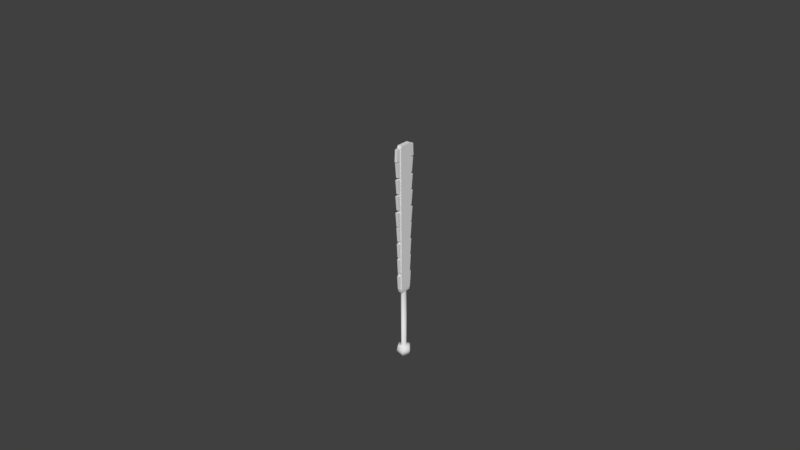 # Source: weapons_mesoamerica.blend  (saved by Blender 2.79.0; exported with 4.5.12 LTS)
import bpy
from mathutils import Matrix  # noqa: F401  (used for matrix-valued properties, if any)

bpy.ops.wm.read_factory_settings(use_empty=True)
scene = bpy.context.scene
scene.name = 'Scene'

# ---- collections
col_collection_1 = bpy.data.collections.new('Collection 1'); scene.collection.children.link(col_collection_1)
col_collection_2 = bpy.data.collections.new('Collection 2'); scene.collection.children.link(col_collection_2)
col_collection_2.hide_render = True
col_collection_2.hide_viewport = True
col_collection_3 = bpy.data.collections.new('Collection 3'); scene.collection.children.link(col_collection_3)
col_collection_3.hide_render = True
col_collection_3.hide_viewport = True
col_collection_4 = bpy.data.collections.new('Collection 4'); scene.collection.children.link(col_collection_4)
col_collection_4.hide_render = True
col_collection_4.hide_viewport = True
col_collection_5 = bpy.data.collections.new('Collection 5'); scene.collection.children.link(col_collection_5)
col_collection_5.hide_render = True
col_collection_5.hide_viewport = True

# ---- world
world_world = bpy.data.worlds.new('World'); scene.world = world_world
world_world.color = (0.05088, 0.05088, 0.05088)
world_world.use_sun_shadow = False
world_world.sun_shadow_jitter_overblur = 0.0
world_world.cycles.sampling_method = 'MANUAL'

# ---- meshes
me_macehuatul = bpy.data.meshes.new('Macehuatul')
me_macehuatul.from_pydata([(-0.07031, -0.01366, 0.3004), (-0.08013, -0.01366, 0.4392), (-0.07031, 0.01366, 0.3004), (-0.08013, 0.01366, 0.4392), (0.06936, -0.01366, 0.3004), (0.07918, -0.01366, 0.4392), (0.06936, 0.01366, 0.3004), (0.07918, 0.01366, 0.4392), (0.05498, 0.01366, 0.3004), (-0.05593, 0.01366, 0.3004), (-0.05593, 0.01366, 0.4392), (0.05498, 0.01366, 0.4392), (-0.05593, -0.01366, 0.3004), (0.05498, -0.01366, 0.3004), (0.05498, -0.01366, 0.4392), (-0.05593, -0.01366, 0.4392), (-0.1101, -0.01366, 1.577), (-0.1043, -0.01366, 1.693), (-0.1101, 0.01366, 1.577), (-0.1043, 0.01366, 1.693), (0.1121, -0.01366, 1.577), (0.1062, -0.01366, 1.693), (0.1121, 0.01366, 1.577), (0.1062, 0.01366, 1.693), (0.06497, 0.01366, 1.577), (-0.06433, 0.01366, 1.577), (-0.06433, 0.01366, 1.693), (0.06497, 0.01366, 1.693), (-0.06433, -0.01366, 1.577), (0.06497, -0.01366, 1.577), (0.06497, -0.01366, 1.693), (-0.06433, -0.01366, 1.693), (-0.08997, -0.01366, 1.425), (-0.1043, -0.01366, 1.564), (-0.08997, 0.01366, 1.425), (-0.1043, 0.01366, 1.564), (0.09193, -0.01366, 1.425), (0.1062, -0.01366, 1.564), (0.09193, 0.01366, 1.425), (0.1062, 0.01366, 1.564), (0.06497, 0.01366, 1.425), (-0.06433, 0.01366, 1.425), (-0.06433, 0.01366, 1.564), (0.06497, 0.01366, 1.564), (-0.06433, -0.01366, 1.425), (0.06497, -0.01366, 1.425), (0.06497, -0.01366, 1.564), (-0.06433, -0.01366, 1.564), (-0.08733, -0.01366, 1.267), (-0.1016, -0.01366, 1.406), (-0.08733, 0.01366, 1.267), (-0.1016, 0.01366, 1.406), (0.08797, -0.01366, 1.267), (0.1023, -0.01366, 1.406), (0.08797, 0.01366, 1.267), (0.1023, 0.01366, 1.406), (0.06101, 0.01366, 1.267), (-0.06169, 0.01366, 1.267), (-0.06169, 0.01366, 1.406), (0.06101, 0.01366, 1.406), (-0.06169, -0.01366, 1.267), (0.06101, -0.01366, 1.267), (0.06101, -0.01366, 1.406), (-0.06169, -0.01366, 1.406), (-0.08601, -0.01366, 1.111), (-0.1003, -0.01366, 1.25), (-0.08601, 0.01366, 1.111), (-0.1003, 0.01366, 1.25), (0.08797, -0.01366, 1.111), (0.1023, -0.01366, 1.25), (0.08797, 0.01366, 1.111), (0.1023, 0.01366, 1.25), (0.06101, 0.01366, 1.111), (-0.06037, 0.01366, 1.111), (-0.06037, 0.01366, 1.25), (0.06101, 0.01366, 1.25), (-0.06037, -0.01366, 1.111), (0.06101, -0.01366, 1.111), (0.06101, -0.01366, 1.25), (-0.06037, -0.01366, 1.25), (-0.08601, -0.01366, 0.9489), (-0.1003, -0.01366, 1.088), (-0.08601, 0.01366, 0.9489), (-0.1003, 0.01366, 1.088), (0.08797, -0.01366, 0.9489), (0.1023, -0.01366, 1.088), (0.08797, 0.01366, 0.9489), (0.1023, 0.01366, 1.088), (0.06101, 0.01366, 0.9489), (-0.06037, 0.01366, 0.9489), (-0.06037, 0.01366, 1.088), (0.06101, 0.01366, 1.088), (-0.06037, -0.01366, 0.9489), (0.06101, -0.01366, 0.9489), (0.06101, -0.01366, 1.088), (-0.06037, -0.01366, 1.088), (-0.07708, -0.01366, 0.7968), (-0.08897, -0.01366, 0.9357), (-0.07708, 0.01366, 0.7968), (-0.08897, 0.01366, 0.9357), (0.07745, -0.01366, 0.7968), (0.08934, -0.01366, 0.9357), (0.07745, 0.01366, 0.7968), (0.08934, 0.01366, 0.9357), (0.06005, 0.01366, 0.7968), (-0.05967, 0.01366, 0.7968), (-0.05967, 0.01366, 0.9357), (0.06005, 0.01366, 0.9357), (-0.05967, -0.01366, 0.7968), (0.06005, -0.01366, 0.7968), (0.06005, -0.01366, 0.9357), (-0.05967, -0.01366, 0.9357), (-0.07477, -0.01366, 0.6334), (-0.08522, -0.01366, 0.7722), (-0.07477, 0.01366, 0.6334), (-0.08522, 0.01366, 0.7722), (0.07382, -0.01366, 0.6334), (0.08427, -0.01366, 0.7722), (0.07382, 0.01366, 0.6334), (0.08427, 0.01366, 0.7722), (0.05853, 0.01366, 0.6334), (-0.05947, 0.01366, 0.6334), (-0.05947, 0.01366, 0.7722), (0.05853, 0.01366, 0.7722), (-0.05947, -0.01366, 0.6334), (0.05853, -0.01366, 0.6334), (0.05853, -0.01366, 0.7722), (-0.05947, -0.01366, 0.7722), (-0.07031, -0.01366, 0.4737), (-0.08013, -0.01366, 0.6126), (-0.07031, 0.01366, 0.4737), (-0.08013, 0.01366, 0.6126), (0.06936, -0.01366, 0.4737), (0.07918, -0.01366, 0.6126), (0.06936, 0.01366, 0.4737), (0.07918, 0.01366, 0.6126), (0.05498, 0.01366, 0.4737), (-0.05593, 0.01366, 0.4737), (-0.05593, 0.01366, 0.6126), (0.05498, 0.01366, 0.6126), (-0.05593, -0.01366, 0.4737), (0.05498, -0.01366, 0.4737), (0.05498, -0.01366, 0.6126), (-0.05593, -0.01366, 0.6126), (-0.05834, -0.02157, 0.2918), (-0.0695, -0.02157, 1.698), (-0.05834, 0.02157, 0.2918), (-0.0695, 0.02157, 1.698), (0.0574, -0.02157, 0.2918), (0.06855, -0.02157, 1.698), (0.0574, 0.02157, 0.2918), (0.06855, 0.02157, 1.698), (-0.05937, -0.02157, 1.715), (-0.05937, 0.02157, 1.715), (0.05842, -0.02157, 1.715), (0.05842, 0.02157, 1.715), (-0.05086, -0.01878, 0.2633), (-0.05086, 0.01878, 0.2633), (0.04991, -0.01878, 0.2633), (0.04991, 0.01878, 0.2633), (-0.0004731, 0.01621, -0.3237), (-0.0004731, 0.01978, 0.2635), (0.02663, 0.008105, -0.3237), (0.0326, 0.009892, 0.2635), (0.02663, -0.008105, -0.3237), (0.0326, -0.009892, 0.2635), (-0.0004731, -0.01621, -0.3237), (-0.0004731, -0.01978, 0.2635), (-0.02757, -0.008105, -0.3237), (-0.03355, -0.009892, 0.2635), (-0.02757, 0.008105, -0.3237), (-0.03355, 0.009892, 0.2635), (-0.0004731, 0.05969, -0.3237), (0.05122, 0.02985, -0.3237), (0.05122, -0.02985, -0.3237), (-0.0004731, -0.05969, -0.3237), (-0.05217, -0.02985, -0.3237), (-0.05217, 0.02985, -0.3237), (-0.0004731, 0.07086, -0.3732), (0.06089, 0.03543, -0.3732), (0.06089, -0.03543, -0.3732), (-0.0004731, -0.07086, -0.3732), (-0.06184, -0.03543, -0.3732), (-0.06184, 0.03543, -0.3732), (-0.0004731, 0.0571, -0.4194), (0.04898, 0.02855, -0.4194), (0.04898, -0.02855, -0.4194), (-0.0004731, -0.0571, -0.4194), (-0.04993, -0.02855, -0.4194), (-0.04993, 0.02855, -0.4194)], [], [(0, 1, 3, 2), (8, 11, 7, 6), (6, 7, 5, 4), (12, 15, 1, 0), (8, 6, 4, 13), (10, 3, 1, 15), (7, 11, 14, 5), (2, 9, 12, 0), (4, 5, 14, 13), (2, 3, 10, 9), (16, 17, 19, 18), (24, 27, 23, 22), (22, 23, 21, 20), (28, 31, 17, 16), (24, 22, 20, 29), (26, 19, 17, 31), (23, 27, 30, 21), (18, 25, 28, 16), (20, 21, 30, 29), (18, 19, 26, 25), (32, 33, 35, 34), (40, 43, 39, 38), (38, 39, 37, 36), (44, 47, 33, 32), (40, 38, 36, 45), (42, 35, 33, 47), (39, 43, 46, 37), (34, 41, 44, 32), (36, 37, 46, 45), (34, 35, 42, 41), (48, 49, 51, 50), (56, 59, 55, 54), (54, 55, 53, 52), (60, 63, 49, 48), (56, 54, 52, 61), (58, 51, 49, 63), (55, 59, 62, 53), (50, 57, 60, 48), (52, 53, 62, 61), (50, 51, 58, 57), (64, 65, 67, 66), (72, 75, 71, 70), (70, 71, 69, 68), (76, 79, 65, 64), (72, 70, 68, 77), (74, 67, 65, 79), (71, 75, 78, 69), (66, 73, 76, 64), (68, 69, 78, 77), (66, 67, 74, 73), (80, 81, 83, 82), (88, 91, 87, 86), (86, 87, 85, 84), (92, 95, 81, 80), (88, 86, 84, 93), (90, 83, 81, 95), (87, 91, 94, 85), (82, 89, 92, 80), (84, 85, 94, 93), (82, 83, 90, 89), (96, 97, 99, 98), (104, 107, 103, 102), (102, 103, 101, 100), (108, 111, 97, 96), (104, 102, 100, 109), (106, 99, 97, 111), (103, 107, 110, 101), (98, 105, 108, 96), (100, 101, 110, 109), (98, 99, 106, 105), (112, 113, 115, 114), (120, 123, 119, 118), (118, 119, 117, 116), (124, 127, 113, 112), (120, 118, 116, 125), (122, 115, 113, 127), (119, 123, 126, 117), (114, 121, 124, 112), (116, 117, 126, 125), (114, 115, 122, 121), (128, 129, 131, 130), (136, 139, 135, 134), (134, 135, 133, 132), (140, 143, 129, 128), (136, 134, 132, 141), (138, 131, 129, 143), (135, 139, 142, 133), (130, 137, 140, 128), (132, 133, 142, 141), (130, 131, 138, 137), (144, 145, 147, 146), (146, 147, 151, 150), (150, 151, 149, 148), (148, 149, 145, 144), (148, 144, 156, 158), (151, 147, 153, 155), (155, 153, 152, 154), (149, 151, 155, 154), (147, 145, 152, 153), (145, 149, 154, 152), (157, 159, 158, 156), (146, 150, 159, 157), (144, 146, 157, 156), (150, 148, 158, 159), (160, 161, 163, 162), (162, 163, 165, 164), (164, 165, 167, 166), (166, 167, 169, 168), (168, 169, 171, 170), (170, 171, 161, 160), (170, 160, 172, 177), (177, 172, 178, 183), (166, 168, 176, 175), (162, 164, 174, 173), (168, 170, 177, 176), (160, 162, 173, 172), (164, 166, 175, 174), (182, 183, 189, 188), (175, 176, 182, 181), (173, 174, 180, 179), (176, 177, 183, 182), (174, 175, 181, 180), (172, 173, 179, 178), (184, 187, 188, 189), (180, 181, 187, 186), (178, 179, 185, 184), (183, 178, 184, 189), (181, 182, 188, 187), (179, 180, 186, 185), (187, 184, 185, 186)])
me_macehuatul.polygons.foreach_set('use_smooth', [0, 0, 0, 0, 0, 0, 0, 0, 0, 0, 0, 0, 0, 0, 0, 0, 0, 0, 0, 0, 0, 0, 0, 0, 0, 0, 0, 0, 0, 0, 0, 0, 0, 0, 0, 0, 0, 0, 0, 0, 0, 0, 0, 0, 0, 0, 0, 0, 0, 0, 0, 0, 0, 0, 0, 0, 0, 0, 0, 0, 0, 0, 0, 0, 0, 0, 0, 0, 0, 0, 0, 0, 0, 0, 0, 0, 0, 0, 0, 0, 0, 0, 0, 0, 0, 0, 0, 0, 0, 0, 0, 0, 0, 0, 0, 0, 0, 0, 0, 0, 0, 0, 0, 0, 1, 1, 1, 1, 1, 1, 1, 1, 1, 1, 1, 1, 1, 1, 1, 1, 1, 1, 1, 1, 1, 1, 1, 1, 1, 1])
_uv = me_macehuatul.uv_layers.new(name='UVMap')
_uv.uv.foreach_set('vector', [0.8371, 0.1353, 0.8371, 0.4691, 0.7655, 0.4691, 0.7655, 0.1353, 0.9303, 0.1353, 0.9303, 0.4691, 0.8371, 0.4691, 0.8371, 0.1353, 0.8371, 0.1353, 0.8371, 0.4691, 0.7655, 0.4691, 0.7655, 0.1353, 0.9303, 0.1353, 0.9303, 0.4691, 0.8371, 0.4691, 0.8371, 0.1353, 0.8371, 0.07035, 0.8371, 0.1353, 0.7655, 0.1353, 0.7655, 0.07035, 0.7655, 0.545, 0.7655, 0.4691, 0.8371, 0.4691, 0.8371, 0.545, 0.8371, 0.4691, 0.8371, 0.545, 0.7655, 0.545, 0.7655, 0.4691, 0.7655, 0.1353, 0.7655, 0.07035, 0.8371, 0.07035, 0.8371, 0.1353, 0.7655, 0.1353, 0.7655, 0.4691, 0.6731, 0.4691, 0.6731, 0.1353, 0.7655, 0.1353, 0.7655, 0.4691, 0.6731, 0.4691, 0.6731, 0.1353, 0.8371, 0.1353, 0.8371, 0.4691, 0.7655, 0.4691, 0.7655, 0.1353, 0.9303, 0.1353, 0.9303, 0.4691, 0.8371, 0.4691, 0.8371, 0.1353, 0.8371, 0.1353, 0.8371, 0.4691, 0.7655, 0.4691, 0.7655, 0.1353, 0.9303, 0.1353, 0.9303, 0.4691, 0.8371, 0.4691, 0.8371, 0.1353, 0.8371, 0.03903, 0.8371, 0.1353, 0.7655, 0.1353, 0.7655, 0.03903, 0.7655, 0.5767, 0.7655, 0.4691, 0.8371, 0.4691, 0.8371, 0.5767, 0.8371, 0.4691, 0.8371, 0.5767, 0.7655, 0.5767, 0.7655, 0.4691, 0.7655, 0.1353, 0.7655, 0.03903, 0.8371, 0.03903, 0.8371, 0.1353, 0.7655, 0.1353, 0.7655, 0.4691, 0.6731, 0.4691, 0.6731, 0.1353, 0.7655, 0.1353, 0.7655, 0.4691, 0.6731, 0.4691, 0.6731, 0.1353, 0.8371, 0.1353, 0.8371, 0.4691, 0.7655, 0.4691, 0.7655, 0.1353, 0.9303, 0.1353, 0.9303, 0.4691, 0.8371, 0.4691, 0.8371, 0.1353, 0.8371, 0.1353, 0.8371, 0.4691, 0.7655, 0.4691, 0.7655, 0.1353, 0.9303, 0.1353, 0.9303, 0.4691, 0.8371, 0.4691, 0.8371, 0.1353, 0.8371, 0.03903, 0.8371, 0.1353, 0.7655, 0.1353, 0.7655, 0.03903, 0.7655, 0.5767, 0.7655, 0.4691, 0.8371, 0.4691, 0.8371, 0.5767, 0.8371, 0.4691, 0.8371, 0.5767, 0.7655, 0.5767, 0.7655, 0.4691, 0.7655, 0.1353, 0.7655, 0.03903, 0.8371, 0.03903, 0.8371, 0.1353, 0.7655, 0.1353, 0.7655, 0.4691, 0.6731, 0.4691, 0.6731, 0.1353, 0.7655, 0.1353, 0.7655, 0.4691, 0.6731, 0.4691, 0.6731, 0.1353, 0.8371, 0.1353, 0.8371, 0.4691, 0.7655, 0.4691, 0.7655, 0.1353, 0.9303, 0.1353, 0.9303, 0.4691, 0.8371, 0.4691, 0.8371, 0.1353, 0.8371, 0.1353, 0.8371, 0.4691, 0.7655, 0.4691, 0.7655, 0.1353, 0.9303, 0.1353, 0.9303, 0.4691, 0.8371, 0.4691, 0.8371, 0.1353, 0.8371, 0.03903, 0.8371, 0.1353, 0.7655, 0.1353, 0.7655, 0.03903, 0.7655, 0.5767, 0.7655, 0.4691, 0.8371, 0.4691, 0.8371, 0.5767, 0.8371, 0.4691, 0.8371, 0.5767, 0.7655, 0.5767, 0.7655, 0.4691, 0.7655, 0.1353, 0.7655, 0.03903, 0.8371, 0.03903, 0.8371, 0.1353, 0.7655, 0.1353, 0.7655, 0.4691, 0.6731, 0.4691, 0.6731, 0.1353, 0.7655, 0.1353, 0.7655, 0.4691, 0.6731, 0.4691, 0.6731, 0.1353, 0.8371, 0.1353, 0.8371, 0.4691, 0.7655, 0.4691, 0.7655, 0.1353, 0.9303, 0.1353, 0.9303, 0.4691, 0.8371, 0.4691, 0.8371, 0.1353, 0.8371, 0.1353, 0.8371, 0.4691, 0.7655, 0.4691, 0.7655, 0.1353, 0.9303, 0.1353, 0.9303, 0.4691, 0.8371, 0.4691, 0.8371, 0.1353, 0.8371, 0.03903, 0.8371, 0.1353, 0.7655, 0.1353, 0.7655, 0.03903, 0.7655, 0.5767, 0.7655, 0.4691, 0.8371, 0.4691, 0.8371, 0.5767, 0.8371, 0.4691, 0.8371, 0.5767, 0.7655, 0.5767, 0.7655, 0.4691, 0.7655, 0.1353, 0.7655, 0.03903, 0.8371, 0.03903, 0.8371, 0.1353, 0.7655, 0.1353, 0.7655, 0.4691, 0.6731, 0.4691, 0.6731, 0.1353, 0.7655, 0.1353, 0.7655, 0.4691, 0.6731, 0.4691, 0.6731, 0.1353, 0.8371, 0.1353, 0.8371, 0.4691, 0.7655, 0.4691, 0.7655, 0.1353, 0.9303, 0.1353, 0.9303, 0.4691, 0.8371, 0.4691, 0.8371, 0.1353, 0.8371, 0.1353, 0.8371, 0.4691, 0.7655, 0.4691, 0.7655, 0.1353, 0.9303, 0.1353, 0.9303, 0.4691, 0.8371, 0.4691, 0.8371, 0.1353, 0.8371, 0.03903, 0.8371, 0.1353, 0.7655, 0.1353, 0.7655, 0.03903, 0.7655, 0.5767, 0.7655, 0.4691, 0.8371, 0.4691, 0.8371, 0.5767, 0.8371, 0.4691, 0.8371, 0.5767, 0.7655, 0.5767, 0.7655, 0.4691, 0.7655, 0.1353, 0.7655, 0.03903, 0.8371, 0.03903, 0.8371, 0.1353, 0.7655, 0.1353, 0.7655, 0.4691, 0.6731, 0.4691, 0.6731, 0.1353, 0.7655, 0.1353, 0.7655, 0.4691, 0.6731, 0.4691, 0.6731, 0.1353, 0.8371, 0.1353, 0.8371, 0.4691, 0.7655, 0.4691, 0.7655, 0.1353, 0.9303, 0.1353, 0.9303, 0.4691, 0.8371, 0.4691, 0.8371, 0.1353, 0.8371, 0.1353, 0.8371, 0.4691, 0.7655, 0.4691, 0.7655, 0.1353, 0.9303, 0.1353, 0.9303, 0.4691, 0.8371, 0.4691, 0.8371, 0.1353, 0.8371, 0.07035, 0.8371, 0.1353, 0.7655, 0.1353, 0.7655, 0.07035, 0.7655, 0.545, 0.7655, 0.4691, 0.8371, 0.4691, 0.8371, 0.545, 0.8371, 0.4691, 0.8371, 0.545, 0.7655, 0.545, 0.7655, 0.4691, 0.7655, 0.1353, 0.7655, 0.07035, 0.8371, 0.07035, 0.8371, 0.1353, 0.7655, 0.1353, 0.7655, 0.4691, 0.6731, 0.4691, 0.6731, 0.1353, 0.7655, 0.1353, 0.7655, 0.4691, 0.6731, 0.4691, 0.6731, 0.1353, 0.8371, 0.1353, 0.8371, 0.4691, 0.7655, 0.4691, 0.7655, 0.1353, 0.9303, 0.1353, 0.9303, 0.4691, 0.8371, 0.4691, 0.8371, 0.1353, 0.8371, 0.1353, 0.8371, 0.4691, 0.7655, 0.4691, 0.7655, 0.1353, 0.9303, 0.1353, 0.9303, 0.4691, 0.8371, 0.4691, 0.8371, 0.1353, 0.8371, 0.07035, 0.8371, 0.1353, 0.7655, 0.1353, 0.7655, 0.07035, 0.7655, 0.545, 0.7655, 0.4691, 0.8371, 0.4691, 0.8371, 0.545, 0.8371, 0.4691, 0.8371, 0.545, 0.7655, 0.545, 0.7655, 0.4691, 0.7655, 0.1353, 0.7655, 0.07035, 0.8371, 0.07035, 0.8371, 0.1353, 0.7655, 0.1353, 0.7655, 0.4691, 0.6731, 0.4691, 0.6731, 0.1353, 0.7655, 0.1353, 0.7655, 0.4691, 0.6731, 0.4691, 0.6731, 0.1353, 0.8371, 0.1353, 0.8371, 0.4691, 0.7655, 0.4691, 0.7655, 0.1353, 0.9303, 0.1353, 0.9303, 0.4691, 0.8371, 0.4691, 0.8371, 0.1353, 0.8371, 0.1353, 0.8371, 0.4691, 0.7655, 0.4691, 0.7655, 0.1353, 0.9303, 0.1353, 0.9303, 0.4691, 0.8371, 0.4691, 0.8371, 0.1353, 0.8371, 0.07035, 0.8371, 0.1353, 0.7655, 0.1353, 0.7655, 0.07035, 0.7655, 0.545, 0.7655, 0.4691, 0.8371, 0.4691, 0.8371, 0.545, 0.8371, 0.4691, 0.8371, 0.545, 0.7655, 0.545, 0.7655, 0.4691, 0.7655, 0.1353, 0.7655, 0.07035, 0.8371, 0.07035, 0.8371, 0.1353, 0.7655, 0.1353, 0.7655, 0.4691, 0.6731, 0.4691, 0.6731, 0.1353, 0.7655, 0.1353, 0.7655, 0.4691, 0.6731, 0.4691, 0.6731, 0.1353, 0.2636, 0.07226, 0.2636, 0.9415, 0.24, 0.9415, 0.24, 0.07226, 0.24, 0.07226, 0.24, 0.9415, 0.0572, 0.9415, 0.0572, 0.07226, 0.0572, 0.07226, 0.0572, 0.9415, 0.006893, 0.9415, 0.006893, 0.07226, 0.4289, 0.07226, 0.4289, 0.9415, 0.2636, 0.9415, 0.2636, 0.07226, 0.4289, 0.07226, 0.2636, 0.07226, 0.2636, 0.05376, 0.4289, 0.05376, 0.0572, 0.9415, 0.24, 0.9415, 0.24, 0.9528, 0.0572, 0.9528, 0.24, 0.9733, 0.0572, 0.9733, 0.0572, 0.9528, 0.24, 0.9528, 0.006893, 0.9415, 0.0572, 0.9415, 0.0572, 0.9528, 0.006893, 0.9528, 0.24, 0.9415, 0.2636, 0.9415, 0.2636, 0.9528, 0.24, 0.9528, 0.2636, 0.9415, 0.4289, 0.9415, 0.4289, 0.9528, 0.2636, 0.9528, 0.24, 0.05376, 0.0572, 0.05376, 0.0572, 0.03663, 0.24, 0.03663, 0.24, 0.07226, 0.0572, 0.07226, 0.0572, 0.05376, 0.24, 0.05376, 0.2636, 0.07226, 0.24, 0.07226, 0.24, 0.05376, 0.2636, 0.05376, 0.0572, 0.07226, 0.006893, 0.07226, 0.006893, 0.05376, 0.0572, 0.05376, 0.4832, 0.03687, 0.4832, 0.981, 0.5999, 0.981, 0.5999, 0.03687, 0.5999, 0.03687, 0.5999, 0.981, 0.4832, 0.981, 0.4832, 0.03687, 0.4832, 0.03687, 0.4832, 0.981, 0.5999, 0.981, 0.5999, 0.03687, 0.5999, 0.03687, 0.5999, 0.981, 0.4832, 0.981, 0.4832, 0.03687, 0.4832, 0.03687, 0.4832, 0.981, 0.5999, 0.981, 0.5999, 0.03687, 0.5999, 0.03687, 0.5999, 0.981, 0.4832, 0.981, 0.4832, 0.03687, 0.7601, 0.7866, 0.7845, 0.7533, 0.8357, 0.7649, 0.7845, 0.8348, 0.7845, 0.8348, 0.8357, 0.7649, 0.9525, 0.7783, 0.8324, 0.9422, 0.7601, 0.7866, 0.728, 0.7883, 0.7002, 0.8263, 0.7845, 0.8348, 0.7764, 0.7223, 0.7845, 0.7533, 0.8357, 0.7649, 0.8022, 0.6872, 0.728, 0.7883, 0.7601, 0.7866, 0.7845, 0.8348, 0.7002, 0.8263, 0.7845, 0.7533, 0.7764, 0.7223, 0.8022, 0.6872, 0.8357, 0.7649, 0.7845, 0.7533, 0.7601, 0.7866, 0.7845, 0.8348, 0.8357, 0.7649, 0.9525, 0.7783, 0.8715, 0.5926, 0.8022, 0.6872, 0.8357, 0.7649, 0.7845, 0.8348, 0.7002, 0.8263, 0.6309, 0.9209, 0.8324, 0.9422, 0.8022, 0.6872, 0.8357, 0.7649, 0.9525, 0.7783, 0.8715, 0.5926, 0.7002, 0.8263, 0.7845, 0.8348, 0.8324, 0.9422, 0.6309, 0.9209, 0.8357, 0.7649, 0.7845, 0.8348, 0.8324, 0.9422, 0.9525, 0.7783, 0.8357, 0.7649, 0.8022, 0.6872, 0.8715, 0.5926, 0.9525, 0.7783, 0.8357, 0.7649, 0.7845, 0.8348, 0.8357, 0.7649, 0.8022, 0.6872, 0.6309, 0.9209, 0.8324, 0.9422, 0.7845, 0.8348, 0.7002, 0.8263, 0.9525, 0.7783, 0.8324, 0.9422, 0.7845, 0.8348, 0.8357, 0.7649, 0.8715, 0.5926, 0.9525, 0.7783, 0.8357, 0.7649, 0.8022, 0.6872, 0.8324, 0.9422, 0.9525, 0.7783, 0.8357, 0.7649, 0.7845, 0.8348, 0.8324, 0.9422, 0.6309, 0.9209, 0.7002, 0.8263, 0.7845, 0.8348, 0.7845, 0.8348, 0.8357, 0.7649, 0.7845, 0.8348, 0.7002, 0.8263])
me_macehuatul.use_remesh_preserve_volume = False
me_macehuatul.use_remesh_preserve_attributes = False
me_macehuatul.use_mirror_vertex_groups = False
me_macehuatul.update()
me_copper_axe = bpy.data.meshes.new('Copper_Axe')
me_copper_axe.from_pydata([(-3.326e-10, -0.04677, 0.7798), (0.0, -0.03003, -0.2555), (-0.0405, -0.02339, 0.7798), (-0.02601, -0.01502, -0.2555), (-0.0405, 0.02339, 0.7798), (-0.02601, 0.01502, -0.2555), (3.756e-09, 0.04677, 0.7798), (2.625e-09, 0.03003, -0.2555), (0.0405, 0.02339, 0.7798), (0.02601, 0.01502, -0.2555), (0.0405, -0.02339, 0.7798), (0.02601, -0.01502, -0.2555), (6.225e-13, -0.03656, 0.8103), (-0.03166, -0.01828, 0.8103), (-0.03166, 0.01828, 0.8103), (3.197e-09, 0.03656, 0.8103), (0.03166, 0.01828, 0.8103), (0.03166, -0.01828, 0.8103), (-0.09171, -0.00501, 0.616), (0.009968, -0.00501, 0.616), (-0.09171, -0.00501, 0.722), (0.009968, -0.00501, 0.722), (0.2562, -0.00501, 0.5366), (0.2562, -0.00501, 0.8015), (0.3004, -0.0008671, 0.5623), (-0.09171, 0.003276, 0.722), (-0.09171, 0.003276, 0.616), (0.009968, 0.003276, 0.616), (0.009968, 0.003276, 0.722), (0.2562, 0.003276, 0.5366), (0.2562, 0.003276, 0.8015), (0.3004, -0.0008671, 0.7706), (0.2014, -0.00501, 0.7525), (0.2014, -0.00501, 0.594), (0.2014, 0.003276, 0.7525), (0.2014, 0.003276, 0.594)], [], [(0, 2, 3, 1), (2, 4, 5, 3), (4, 6, 7, 5), (6, 8, 9, 7), (3, 5, 7, 9, 11, 1), (8, 10, 11, 9), (10, 0, 1, 11), (2, 13, 14, 4), (12, 17, 16, 15, 14, 13), (8, 16, 17, 10), (0, 12, 13, 2), (4, 14, 15, 6), (10, 17, 12, 0), (6, 15, 16, 8), (18, 19, 21, 20), (32, 33, 22, 23), (23, 22, 24, 31), (26, 25, 28, 27), (34, 30, 29, 35), (30, 31, 24, 29), (32, 34, 28, 21), (21, 28, 25, 20), (18, 26, 27, 19), (31, 30, 23), (33, 35, 29, 22), (20, 25, 26, 18), (22, 29, 24), (19, 27, 35, 33), (23, 30, 34, 32), (28, 34, 35, 27), (21, 19, 33, 32)])
me_copper_axe.polygons.foreach_set('use_smooth', [1, 1, 1, 1, 1, 1, 1, 1, 1, 1, 1, 1, 1, 1, 0, 0, 0, 0, 0, 0, 0, 0, 0, 0, 0, 0, 0, 0, 0, 0, 0])
_uv = me_copper_axe.uv_layers.new(name='UVMap')
_uv.uv.foreach_set('vector', [0.9834, 0.2009, 0.9834, 0.229, 0.6883, 0.229, 0.6881, 0.2009, 0.9834, 0.229, 0.9834, 0.2009, 0.6884, 0.2009, 0.6883, 0.229, 0.9834, 0.2009, 0.9834, 0.229, 0.6883, 0.229, 0.6884, 0.2009, 0.9834, 0.229, 0.9834, 0.2009, 0.6881, 0.2009, 0.6883, 0.229, 0.828, 0.01343, 0.8509, 0.01343, 0.8623, 0.03326, 0.8509, 0.05308, 0.828, 0.05307, 0.8165, 0.03325, 0.9834, 0.2009, 0.9834, 0.229, 0.6877, 0.229, 0.6881, 0.2009, 0.9834, 0.229, 0.9834, 0.2009, 0.6881, 0.2009, 0.6877, 0.229, 0.9377, 0.08104, 0.9395, 0.05851, 0.9535, 0.04962, 0.9719, 0.0626, 0.924, 0.05166, 0.9222, 0.03544, 0.9361, 0.02655, 0.9517, 0.03341, 0.9535, 0.04962, 0.9395, 0.05851, 0.938, 0.004025, 0.9361, 0.02655, 0.9222, 0.03544, 0.9038, 0.02247, 0.9038, 0.06164, 0.924, 0.05166, 0.9395, 0.05851, 0.9377, 0.08104, 0.9719, 0.0626, 0.9535, 0.04962, 0.9517, 0.03341, 0.9719, 0.02342, 0.9038, 0.02247, 0.9222, 0.03544, 0.924, 0.05166, 0.9038, 0.06164, 0.9719, 0.02342, 0.9517, 0.03341, 0.9361, 0.02655, 0.938, 0.004025, 0.9819, 0.08305, 0.9315, 0.08305, 0.9315, 0.1356, 0.9819, 0.1356, 0.777, 0.1507, 0.777, 0.07215, 0.7498, 0.04367, 0.7498, 0.175, 0.7498, 0.175, 0.7498, 0.04367, 0.7278, 0.05642, 0.7278, 0.1597, 0.9819, 0.08303, 0.9819, 0.1356, 0.9315, 0.1356, 0.9315, 0.08304, 0.777, 0.1507, 0.7498, 0.175, 0.7498, 0.04367, 0.777, 0.07215, 0.7498, 0.175, 0.7278, 0.1597, 0.7278, 0.05642, 0.7498, 0.04367, 0.9584, 0.1765, 0.9584, 0.183, 0.8975, 0.1829, 0.8975, 0.1764, 0.8975, 0.1764, 0.8975, 0.1829, 0.8777, 0.1829, 0.8777, 0.1764, 0.8571, 0.1764, 0.8571, 0.1829, 0.8373, 0.1828, 0.8373, 0.1763, 0.9832, 0.1798, 0.9727, 0.183, 0.9727, 0.1765, 0.7766, 0.1762, 0.7766, 0.1827, 0.7611, 0.1827, 0.7611, 0.1762, 0.8777, 0.1764, 0.8777, 0.1829, 0.8571, 0.1829, 0.8571, 0.1764, 0.7611, 0.1762, 0.7611, 0.1827, 0.7512, 0.1795, 0.8373, 0.1763, 0.8373, 0.1828, 0.7766, 0.1827, 0.7766, 0.1762, 0.9727, 0.1765, 0.9727, 0.183, 0.9584, 0.183, 0.9584, 0.1765, 0.9315, 0.1356, 0.777, 0.1507, 0.777, 0.07215, 0.9315, 0.08304, 0.9315, 0.1356, 0.9315, 0.08305, 0.777, 0.07215, 0.777, 0.1507])
me_copper_axe.use_remesh_preserve_volume = False
me_copper_axe.use_remesh_preserve_attributes = False
me_copper_axe.use_mirror_vertex_groups = False
me_copper_axe.update()
me_obsidiana_sper = bpy.data.meshes.new('Obsidiana_Sper')
me_obsidiana_sper.from_pydata([(1.313e-17, -0.02956, 2.905), (1.313e-17, -0.02956, -1.535), (0.0256, -0.01478, 2.905), (0.0256, -0.01478, -1.535), (0.0256, 0.01478, 2.905), (0.0256, 0.01478, -1.535), (-2.584e-09, 0.02956, 2.905), (-2.584e-09, 0.02956, -1.535), (-0.0256, 0.01478, 2.905), (-0.0256, 0.01478, -1.535), (-0.0256, -0.01478, 2.905), (-0.0256, -0.01478, -1.535), (-0.01921, 0.01713, 3.656), (-0.02826, 0.0293, 2.904), (-0.01921, -0.01713, 3.656), (-0.02826, -0.0268, 2.904), (0.01921, 0.01713, 3.656), (0.02826, 0.0293, 2.904), (0.01921, -0.01713, 3.656), (0.02826, -0.0268, 2.904), (-0.102, 0.01713, 3.17), (-0.102, -0.01713, 3.17), (0.102, -0.01713, 3.17), (0.102, 0.01713, 3.17), (-0.04413, 0.02661, 2.92), (-0.04413, -0.02779, 2.92), (0.04413, -0.02779, 2.92), (0.04413, 0.02661, 2.92), (-0.004068, 6.974e-07, 3.767), (0.125, 0.01283, 3.475), (0.07683, 0.01283, 3.439), (0.07683, -0.01283, 3.439), (0.125, -0.01283, 3.475), (-0.08173, 0.01283, 3.439), (-0.1241, 0.01283, 3.47), (-0.1241, -0.01283, 3.47), (-0.08173, -0.01283, 3.439), (-0.1112, 0.01175, 3.405), (-0.1579, 0.01175, 3.179), (-0.1112, -0.01175, 3.405), (-0.1579, -0.01175, 3.179), (0.1031, 0.01175, 3.405), (0.1498, 0.01175, 3.179), (0.1031, -0.01175, 3.405), (0.1498, -0.01175, 3.179), (0.05865, -0.01175, 3.405), (-0.05886, -0.01175, 3.405), (-0.0971, -0.01175, 3.179), (0.09865, -0.01175, 3.179), (-0.05886, 0.01175, 3.405), (0.05865, 0.01175, 3.405), (0.09865, 0.01175, 3.179), (-0.0971, 0.01175, 3.179), (-0.1151, 0.01683, 3.124), (-0.1187, 0.01683, 3.029), (-0.1151, -0.01683, 3.124), (-0.1187, -0.01683, 3.029), (0.107, 0.01683, 3.124), (0.1105, 0.01683, 3.029), (0.107, -0.01683, 3.124), (0.1105, -0.01683, 3.029), (0.08946, -0.01683, 3.124), (-0.09026, -0.01683, 3.124), (-0.06841, -0.01683, 3.029), (0.06883, -0.01683, 3.029), (-0.09026, 0.01683, 3.124), (0.08946, 0.01683, 3.124), (0.06883, 0.01683, 3.029), (-0.06841, 0.01683, 3.029), (-0.1037, 0.01683, 3.016), (-0.08125, 0.01683, 2.921), (-0.1037, -0.01683, 3.016), (-0.08125, -0.01683, 2.921), (0.09558, 0.01683, 3.016), (0.07311, 0.01683, 2.921), (0.09558, -0.01683, 3.016), (0.07311, -0.01683, 2.921), (0.06388, -0.01683, 3.016), (-0.06409, -0.01683, 3.016), (-0.04374, -0.01683, 2.921), (0.04265, -0.01683, 2.921), (-0.06409, 0.01683, 3.016), (0.06388, 0.01683, 3.016), (0.04265, 0.01683, 2.921), (-0.04374, 0.01683, 2.921)], [], [(0, 1, 3, 2), (2, 3, 5, 4), (4, 5, 7, 6), (6, 7, 9, 8), (3, 1, 11, 9, 7, 5), (8, 9, 11, 10), (10, 11, 1, 0), (24, 13, 15, 25), (25, 15, 19, 26), (26, 19, 17, 27), (27, 17, 13, 24), (14, 18, 16, 12), (19, 15, 13, 17), (16, 23, 20, 12), (18, 22, 23, 16), (14, 21, 22, 18), (12, 20, 21, 14), (23, 27, 24, 20), (22, 26, 27, 23), (21, 25, 26, 22), (20, 24, 25, 21), (31, 36, 33, 30), (28, 34, 35), (28, 32, 29), (31, 30, 29, 32), (28, 35, 36, 31, 32), (33, 36, 35, 34), (28, 29, 30, 33, 34), (37, 38, 40, 39), (45, 48, 44, 43), (43, 44, 42, 41), (49, 52, 38, 37), (45, 43, 41, 50), (47, 40, 38, 52), (44, 48, 51, 42), (39, 46, 49, 37), (41, 42, 51, 50), (39, 40, 47, 46), (53, 54, 56, 55), (61, 64, 60, 59), (59, 60, 58, 57), (65, 68, 54, 53), (61, 59, 57, 66), (63, 56, 54, 68), (60, 64, 67, 58), (55, 62, 65, 53), (57, 58, 67, 66), (55, 56, 63, 62), (69, 70, 72, 71), (77, 80, 76, 75), (75, 76, 74, 73), (81, 84, 70, 69), (77, 75, 73, 82), (79, 72, 70, 84), (76, 80, 83, 74), (71, 78, 81, 69), (73, 74, 83, 82), (71, 72, 79, 78)])
me_obsidiana_sper.polygons.foreach_set('use_smooth', [1, 1, 1, 1, 0, 1, 1, 0, 0, 0, 0, 0, 0, 0, 0, 0, 0, 0, 0, 0, 0, 0, 0, 0, 0, 0, 0, 0, 0, 0, 0, 0, 0, 0, 0, 0, 0, 0, 0, 0, 0, 0, 0, 0, 0, 0, 0, 0, 0, 0, 0, 0, 0, 0, 0, 0, 0, 0])
_uv = me_obsidiana_sper.uv_layers.new(name='UVMap')
_uv.uv.foreach_set('vector', [0.178, 0.9674, 0.178, 0.03326, 0.1603, 0.03326, 0.1603, 0.9674, 0.1603, 0.9674, 0.1603, 0.03326, 0.178, 0.03326, 0.178, 0.9674, 0.178, 0.9674, 0.178, 0.03326, 0.1602, 0.03326, 0.1602, 0.9674, 0.1602, 0.9674, 0.1602, 0.03326, 0.178, 0.03326, 0.178, 0.9674, 0.1322, 0.3911, 0.1322, 0.3803, 0.1415, 0.3749, 0.1508, 0.3803, 0.1508, 0.3911, 0.1415, 0.3965, 0.178, 0.9674, 0.178, 0.03326, 0.1602, 0.03326, 0.1602, 0.9674, 0.1602, 0.9674, 0.1602, 0.03326, 0.178, 0.03326, 0.178, 0.9674, 0.1515, 0.4026, 0.1455, 0.4125, 0.1285, 0.4125, 0.1227, 0.4026, 0.1227, 0.4026, 0.1285, 0.4125, 0.1285, 0.4298, 0.1227, 0.4395, 0.1227, 0.4395, 0.1285, 0.4298, 0.1455, 0.4298, 0.1515, 0.4395, 0.1515, 0.4395, 0.1455, 0.4298, 0.1455, 0.4125, 0.1515, 0.4026, 0.1259, 0.6009, 0.1259, 0.6135, 0.1098, 0.6135, 0.1098, 0.6009, 0.1285, 0.4298, 0.1285, 0.4125, 0.1455, 0.4125, 0.1455, 0.4298, 0.05968, 0.6847, 0.08698, 0.825, 0.004339, 0.825, 0.04411, 0.6847, 0.1098, 0.7779, 0.1098, 0.6135, 0.1259, 0.6135, 0.1259, 0.7779, 0.05968, 0.6847, 0.08698, 0.825, 0.004339, 0.825, 0.04411, 0.6847, 0.1259, 0.6135, 0.1259, 0.7747, 0.1098, 0.7747, 0.1098, 0.6135, 0.08698, 0.825, 0.06212, 0.8973, 0.02636, 0.8973, 0.004339, 0.825, 0.1117, 0.9572, 0.1048, 0.8588, 0.1303, 0.8588, 0.1249, 0.9572, 0.08698, 0.825, 0.06212, 0.8973, 0.02636, 0.8973, 0.004339, 0.825, 0.1259, 0.7747, 0.1303, 0.8588, 0.1048, 0.8588, 0.1098, 0.7747, 0.07312, 0.5892, 0.04024, 0.6214, 0.03503, 0.6161, 0.06791, 0.5839, 0.08012, 0.5715, 0.07639, 0.4786, 0.08384, 0.4786, 0.1491, 0.5097, 0.08552, 0.5771, 0.08031, 0.5718, 0.07312, 0.5892, 0.06791, 0.5839, 0.08031, 0.5718, 0.08552, 0.5771, 0.08012, 0.5715, 0.08384, 0.4786, 0.0987, 0.4756, 0.1406, 0.4945, 0.1491, 0.5096, 0.03503, 0.6161, 0.04024, 0.6214, 0.0294, 0.632, 0.02419, 0.6267, 0.08012, 0.5715, 0.0111, 0.5096, 0.0196, 0.4945, 0.06153, 0.4756, 0.07639, 0.4786, 0.08244, 0.3482, 0.08244, 0.2372, 0.1203, 0.2372, 0.1203, 0.3482, 0.06272, 0.3482, 0.06272, 0.2372, 0.08244, 0.2372, 0.08244, 0.3482, 0.08244, 0.3482, 0.08244, 0.2372, 0.1203, 0.2372, 0.1203, 0.3482, 0.06272, 0.3482, 0.06272, 0.2372, 0.08244, 0.2372, 0.08244, 0.3482, 0.08244, 0.3686, 0.08244, 0.3482, 0.1203, 0.3482, 0.1203, 0.3686, 0.1203, 0.2105, 0.1203, 0.2372, 0.08244, 0.2372, 0.08244, 0.2105, 0.08244, 0.2372, 0.08244, 0.2105, 0.1203, 0.2105, 0.1203, 0.2372, 0.1203, 0.3482, 0.1203, 0.3686, 0.08244, 0.3686, 0.08244, 0.3482, 0.1203, 0.3482, 0.1203, 0.2372, 0.1399, 0.2372, 0.1399, 0.3482, 0.1203, 0.3482, 0.1203, 0.2372, 0.1399, 0.2372, 0.1399, 0.3482, 0.08244, 0.3482, 0.08244, 0.2619, 0.1203, 0.2619, 0.1203, 0.3482, 0.06272, 0.3482, 0.06272, 0.2619, 0.08244, 0.2619, 0.08244, 0.3482, 0.08244, 0.3482, 0.08244, 0.2619, 0.1203, 0.2619, 0.1203, 0.3482, 0.06272, 0.3482, 0.06272, 0.2619, 0.08244, 0.2619, 0.08244, 0.3482, 0.08244, 0.3686, 0.08244, 0.3482, 0.1203, 0.3482, 0.1203, 0.3686, 0.1203, 0.2105, 0.1203, 0.2619, 0.08244, 0.2619, 0.08244, 0.2105, 0.08244, 0.2619, 0.08244, 0.2105, 0.1203, 0.2105, 0.1203, 0.2619, 0.1203, 0.3482, 0.1203, 0.3686, 0.08244, 0.3686, 0.08244, 0.3482, 0.1203, 0.3482, 0.1203, 0.2619, 0.1399, 0.2619, 0.1399, 0.3482, 0.1203, 0.3482, 0.1203, 0.2619, 0.1399, 0.2619, 0.1399, 0.3482, 0.08244, 0.3261, 0.08244, 0.2372, 0.1203, 0.2372, 0.1203, 0.3261, 0.06272, 0.3261, 0.06272, 0.2372, 0.08244, 0.2372, 0.08244, 0.3261, 0.08244, 0.3261, 0.08244, 0.2372, 0.1203, 0.2372, 0.1203, 0.3261, 0.06272, 0.3261, 0.06272, 0.2372, 0.08244, 0.2372, 0.08244, 0.3261, 0.08244, 0.3686, 0.08244, 0.3261, 0.1203, 0.3261, 0.1203, 0.3686, 0.1203, 0.2105, 0.1203, 0.2372, 0.08244, 0.2372, 0.08244, 0.2105, 0.08244, 0.2372, 0.08244, 0.2105, 0.1203, 0.2105, 0.1203, 0.2372, 0.1203, 0.3261, 0.1203, 0.3686, 0.08244, 0.3686, 0.08244, 0.3261, 0.1203, 0.3261, 0.1203, 0.2372, 0.1399, 0.2372, 0.1399, 0.3261, 0.1203, 0.3261, 0.1203, 0.2372, 0.1399, 0.2372, 0.1399, 0.3261])
me_obsidiana_sper.use_remesh_preserve_volume = False
me_obsidiana_sper.use_remesh_preserve_attributes = False
me_obsidiana_sper.use_mirror_vertex_groups = False
me_obsidiana_sper.update()
me_atlat = bpy.data.meshes.new('Atlat')
me_atlat.from_pydata([(-6.296e-10, 0.0266, -0.07414), (3.639e-10, 0.06978, 1.097), (0.02304, 0.0133, -0.07414), (0.06043, 0.03489, 1.097), (0.02304, -0.0133, -0.07414), (0.06043, -0.03489, 1.097), (-2.955e-09, -0.0266, -0.07414), (-5.737e-09, -0.06978, 1.097), (-0.02304, -0.0133, -0.07414), (-0.06043, -0.03489, 1.097), (-0.02304, 0.0133, -0.07414), (-0.06043, 0.03489, 1.097), (0.05399, 0.03117, 1.548), (1.927e-10, 0.06234, 1.548), (0.05399, -0.03117, 1.548), (-5.257e-09, -0.06234, 1.548), (-0.05399, -0.03117, 1.548), (-0.05399, 0.03117, 1.548), (0.03388, 0.01956, 1.638), (-3.353e-08, 0.03912, 1.638), (0.03388, -0.01956, 1.638), (-3.695e-08, -0.03912, 1.638), (-0.03388, -0.01956, 1.638), (-0.03388, 0.01956, 1.638), (-6.746e-10, 0.03843, 0.6045), (0.03328, 0.01922, 0.6045), (0.03328, -0.01922, 0.6045), (-4.034e-09, -0.03843, 0.6045), (-0.03328, -0.01922, 0.6045), (-0.03328, 0.01922, 0.6045)], [], [(24, 1, 3, 25), (25, 3, 5, 26), (26, 5, 7, 27), (27, 7, 9, 28), (11, 9, 16, 17), (28, 9, 11, 29), (29, 11, 1, 24), (0, 2, 4, 6, 8, 10), (13, 17, 23, 19), (3, 1, 13, 12), (7, 5, 14, 15), (1, 11, 17, 13), (9, 7, 15, 16), (5, 3, 12, 14), (18, 19, 23, 22, 21, 20), (16, 15, 21, 22), (14, 12, 18, 20), (17, 16, 22, 23), (15, 14, 20, 21), (12, 13, 19, 18), (10, 29, 24, 0), (8, 28, 29, 10), (6, 27, 28, 8), (4, 26, 27, 6), (2, 25, 26, 4), (0, 24, 25, 2)])
me_atlat.polygons.foreach_set('use_smooth', [True] * 26)
_uv = me_atlat.uv_layers.new(name='UVMap')
_uv.uv.foreach_set('vector', [0.9203, 0.6229, 0.9203, 0.7924, 0.9033, 0.7924, 0.9033, 0.6229, 0.9033, 0.6229, 0.9033, 0.7924, 0.887, 0.7924, 0.887, 0.6229, 0.887, 0.6229, 0.887, 0.7924, 0.8706, 0.7924, 0.8706, 0.6229, 0.9612, 0.6229, 0.9612, 0.7924, 0.952, 0.7924, 0.952, 0.6229, 0.9357, 0.7924, 0.952, 0.7924, 0.952, 0.9397, 0.9357, 0.9397, 0.952, 0.6229, 0.952, 0.7924, 0.9357, 0.7924, 0.9357, 0.6229, 0.9357, 0.6229, 0.9357, 0.7924, 0.9203, 0.7924, 0.9203, 0.6229, 0.9967, 0.933, 0.9967, 0.9509, 0.9812, 0.9599, 0.9657, 0.9509, 0.9657, 0.933, 0.9812, 0.9241, 0.9203, 0.9397, 0.9357, 0.9397, 0.9357, 0.9723, 0.9203, 0.9723, 0.9033, 0.7924, 0.9203, 0.7924, 0.9203, 0.9397, 0.9033, 0.9397, 0.8706, 0.7924, 0.887, 0.7924, 0.887, 0.9397, 0.8706, 0.9397, 0.9203, 0.7924, 0.9357, 0.7924, 0.9357, 0.9397, 0.9203, 0.9397, 0.952, 0.7924, 0.9612, 0.7924, 0.9612, 0.9397, 0.952, 0.9397, 0.887, 0.7924, 0.9033, 0.7924, 0.9033, 0.9397, 0.887, 0.9397, 0.9812, 0.9241, 0.9967, 0.933, 0.9967, 0.9509, 0.9812, 0.9599, 0.9657, 0.9509, 0.9657, 0.933, 0.952, 0.9397, 0.9612, 0.9397, 0.9612, 0.9723, 0.952, 0.9723, 0.887, 0.9397, 0.9033, 0.9397, 0.9033, 0.9723, 0.887, 0.9723, 0.9357, 0.9397, 0.952, 0.9397, 0.952, 0.9723, 0.9357, 0.9723, 0.8706, 0.9397, 0.887, 0.9397, 0.887, 0.9723, 0.8706, 0.9723, 0.9033, 0.9397, 0.9203, 0.9397, 0.9203, 0.9723, 0.9033, 0.9723, 0.9357, 0.3848, 0.9357, 0.6229, 0.9203, 0.6229, 0.9203, 0.3848, 0.952, 0.3848, 0.952, 0.6229, 0.9357, 0.6229, 0.9357, 0.3848, 0.9612, 0.3848, 0.9612, 0.6229, 0.952, 0.6229, 0.952, 0.3848, 0.887, 0.3848, 0.887, 0.6229, 0.8706, 0.6229, 0.8706, 0.3848, 0.9033, 0.3848, 0.9033, 0.6229, 0.887, 0.6229, 0.887, 0.3848, 0.9203, 0.3848, 0.9203, 0.6229, 0.9033, 0.6229, 0.9033, 0.3848])
me_atlat.use_remesh_preserve_volume = False
me_atlat.use_remesh_preserve_attributes = False
me_atlat.use_mirror_vertex_groups = False
me_atlat.update()
me_mesoamerican_shield__back = bpy.data.meshes.new('Mesoamerican_Shield._Back')
me_mesoamerican_shield__back.from_pydata([(-0.6871, -0.2846, -0.03426), (-0.5259, -0.5259, -0.03426), (-1.123e-07, -0.7437, -0.03426), (0.2846, -0.6871, -0.03426), (0.6871, -0.2846, -0.03426), (0.6871, 0.2846, -0.03426), (0.2846, 0.6871, -0.03426), (-0.5259, 0.5259, -0.03426), (-0.7437, -3.401e-08, -0.03426), (-0.2846, -0.6871, -0.03426), (0.5259, -0.5259, -0.03426), (7.607e-18, 0.7437, -0.03426), (-0.2846, 0.6871, -0.03426), (-0.6871, 0.2846, -0.03426), (0.7437, 7.371e-09, -0.03426), (0.5259, 0.5259, -0.03426), (-0.2317, 0.5594, -0.01796), (-5.15e-09, 0.6055, -0.01796), (-0.4281, 0.4281, -0.01796), (-0.5594, 0.2317, -0.01796), (-0.6055, -2.543e-08, -0.01796), (-0.5594, -0.2317, -0.01796), (-0.4281, -0.4281, -0.01796), (-0.2317, -0.5594, -0.01796), (-9.657e-08, -0.6055, -0.01796), (0.2317, -0.5594, -0.01796), (0.4281, -0.4281, -0.01796), (0.5594, -0.2317, -0.01796), (0.6055, 8.259e-09, -0.01796), (0.5594, 0.2317, -0.01796), (0.4281, 0.4281, -0.01796), (0.2317, 0.5594, -0.01796), (-2.771e-08, 9.024e-09, -0.01796)], [], [(11, 6, 31, 17), (12, 11, 17, 16), (2, 9, 23, 24), (6, 15, 30, 31), (9, 1, 22, 23), (15, 5, 29, 30), (1, 0, 21, 22), (5, 14, 28, 29), (0, 8, 20, 21), (14, 4, 27, 28), (8, 13, 19, 20), (4, 10, 26, 27), (13, 7, 18, 19), (10, 3, 25, 26), (7, 12, 16, 18), (3, 2, 24, 25), (30, 29, 32), (23, 22, 32), (31, 30, 32), (24, 23, 32), (16, 17, 32), (17, 31, 32), (25, 24, 32), (18, 16, 32), (26, 25, 32), (19, 18, 32), (27, 26, 32), (20, 19, 32), (28, 27, 32), (21, 20, 32), (29, 28, 32), (22, 21, 32)])
me_mesoamerican_shield__back.polygons.foreach_set('use_smooth', [0, 0, 0, 0, 0, 0, 0, 1, 0, 0, 0, 0, 0, 0, 0, 0, 1, 1, 1, 1, 1, 1, 1, 1, 1, 1, 1, 1, 1, 1, 1, 1])
_uv = me_mesoamerican_shield__back.uv_layers.new(name='UVMap')
_uv.uv.foreach_set('vector', [0.4311, 0.3071, 0.4891, 0.2956, 0.4783, 0.2695, 0.4311, 0.2789, 0.3731, 0.2956, 0.4311, 0.3071, 0.4311, 0.2789, 0.3839, 0.2695, 0.4311, 0.003844, 0.3731, 0.01539, 0.3839, 0.04143, 0.4311, 0.03203, 0.4891, 0.2956, 0.5383, 0.2627, 0.5184, 0.2428, 0.4783, 0.2695, 0.3731, 0.01539, 0.3239, 0.04826, 0.3438, 0.06819, 0.3839, 0.04143, 0.5383, 0.2627, 0.5712, 0.2135, 0.5452, 0.2027, 0.5184, 0.2428, 0.3239, 0.04826, 0.291, 0.09746, 0.317, 0.1082, 0.3438, 0.06819, 0.5712, 0.2135, 0.5827, 0.1555, 0.5546, 0.1555, 0.5452, 0.2027, 0.291, 0.09746, 0.2795, 0.1555, 0.3076, 0.1555, 0.317, 0.1082, 0.5827, 0.1555, 0.5712, 0.09746, 0.5452, 0.1082, 0.5546, 0.1555, 0.2795, 0.1555, 0.291, 0.2135, 0.317, 0.2027, 0.3076, 0.1555, 0.5712, 0.09746, 0.5383, 0.04826, 0.5184, 0.06819, 0.5452, 0.1082, 0.291, 0.2135, 0.3239, 0.2627, 0.3438, 0.2428, 0.317, 0.2027, 0.5383, 0.04826, 0.4891, 0.01539, 0.4783, 0.04143, 0.5184, 0.06819, 0.3239, 0.2627, 0.3731, 0.2956, 0.3839, 0.2695, 0.3438, 0.2428, 0.4891, 0.01539, 0.4311, 0.003844, 0.4311, 0.03203, 0.4783, 0.04143, 0.5184, 0.2428, 0.5452, 0.2027, 0.4311, 0.1555, 0.3839, 0.04143, 0.3438, 0.06819, 0.4311, 0.1555, 0.4783, 0.2695, 0.5184, 0.2428, 0.4311, 0.1555, 0.4311, 0.03203, 0.3839, 0.04143, 0.4311, 0.1555, 0.3839, 0.2695, 0.4311, 0.2789, 0.4311, 0.1555, 0.4311, 0.2789, 0.4783, 0.2695, 0.4311, 0.1555, 0.4783, 0.04143, 0.4311, 0.03203, 0.4311, 0.1555, 0.3438, 0.2428, 0.3839, 0.2695, 0.4311, 0.1555, 0.5184, 0.06819, 0.4783, 0.04143, 0.4311, 0.1555, 0.317, 0.2027, 0.3438, 0.2428, 0.4311, 0.1555, 0.5452, 0.1082, 0.5184, 0.06819, 0.4311, 0.1555, 0.3076, 0.1555, 0.317, 0.2027, 0.4311, 0.1555, 0.5546, 0.1555, 0.5452, 0.1082, 0.4311, 0.1555, 0.317, 0.1082, 0.3076, 0.1555, 0.4311, 0.1555, 0.5452, 0.2027, 0.5546, 0.1555, 0.4311, 0.1555, 0.3438, 0.06819, 0.317, 0.1082, 0.4311, 0.1555])
me_mesoamerican_shield__back.use_remesh_preserve_volume = False
me_mesoamerican_shield__back.use_remesh_preserve_attributes = False
me_mesoamerican_shield__back.use_mirror_vertex_groups = False
me_mesoamerican_shield__back.update()
me_decoration_shield = bpy.data.meshes.new('Decoration_Shield')
me_decoration_shield.from_pydata([(0.4494, -1.069, -0.01516), (0.7565, -0.9994, -0.01516), (0.4494, -0.4888, -0.01516), (0.7021, -0.1589, -0.01516), (-0.5233, -1.069, -0.01516), (-0.5233, -0.4888, -0.01516), (-0.859, -0.9344, -0.01516), (-0.7216, -0.09018, -0.01516), (0.2062, -0.6601, -0.01516), (-0.03698, -0.6981, -0.01516), (-0.2802, -0.6601, -0.01516), (-0.2802, -1.077, -0.01516), (-0.03698, -1.111, -0.01516), (0.2062, -1.08, -0.01516)], [], [(0, 1, 3, 2), (11, 10, 5, 4), (4, 5, 7, 6), (0, 2, 8, 13), (13, 8, 9, 12), (12, 9, 10, 11)])
_uv = me_decoration_shield.uv_layers.new(name='UVMap')
_uv.uv.foreach_set('vector', [0.8099, 0.04141, 1.0, 0.1097, 0.9663, 0.9327, 0.8099, 0.6097, 0.3583, 0.03365, 0.3583, 0.442, 0.2078, 0.6097, 0.2078, 0.04141, 0.2078, 0.04141, 0.2078, 0.6097, 0.08508, 1.0, 0.0, 0.1734, 0.8099, 0.04141, 0.8099, 0.6097, 0.6594, 0.442, 0.6594, 0.03106, 0.6594, 0.03106, 0.6594, 0.442, 0.5089, 0.4047, 0.5089, 0.0, 0.5089, 0.0, 0.5089, 0.4047, 0.3583, 0.442, 0.3583, 0.03365])
me_decoration_shield.use_remesh_preserve_volume = False
me_decoration_shield.use_remesh_preserve_attributes = False
me_decoration_shield.use_mirror_vertex_groups = False
me_decoration_shield.update()
me_mesoamerican_shield = bpy.data.meshes.new('Mesoamerican_Shield')
me_mesoamerican_shield.from_pydata([(0.0, 1.0, 0.0), (-0.3827, 0.9239, 0.0), (-0.7071, 0.7071, 0.0), (-0.9239, 0.3827, 0.0), (-1.0, -4.371e-08, 0.0), (-0.9239, -0.3827, 0.0), (-0.7071, -0.7071, 0.0), (-0.3827, -0.9239, 0.0), (-1.51e-07, -1.0, 0.0), (0.3827, -0.9239, 0.0), (0.7071, -0.7071, 0.0), (0.9239, -0.3827, 0.0), (1.0, 1.192e-08, 0.0), (0.9239, 0.3827, 0.0), (0.7071, 0.7071, 0.0), (0.3827, 0.9239, 0.0), (-4.675e-09, 0.8745, 3.162e-31), (-0.3347, 0.8079, -3.248e-24), (-0.6184, 0.6184, -6.002e-24), (-0.8079, 0.3347, -7.842e-24), (-0.8745, -3.682e-08, -8.488e-24), (-0.8079, -0.3347, -7.842e-24), (-0.6184, -0.6184, -6.002e-24), (-0.3347, -0.8079, -3.248e-24), (-1.367e-07, -0.8745, -9.654e-31), (0.3347, -0.8079, 3.248e-24), (0.6184, -0.6184, 6.002e-24), (0.8079, -0.3347, 7.842e-24), (0.8745, 1.183e-08, 8.488e-24), (0.8079, 0.3347, 7.842e-24), (0.6184, 0.6184, 6.002e-24), (0.3347, 0.8079, 3.248e-24), (-4.675e-09, 0.8745, -0.01535), (-0.3347, 0.8079, -0.01535), (-0.6184, 0.6184, -0.01535), (-0.8079, 0.3347, -0.01535), (-0.8745, -3.75e-08, -0.01535), (-0.8079, -0.3347, -0.01535), (-0.6184, -0.6184, -0.01535), (-0.3347, -0.8079, -0.01535), (-1.367e-07, -0.8745, -0.01535), (0.3347, -0.8079, -0.01535), (0.6184, -0.6184, -0.01535), (0.8079, -0.3347, -0.01535), (0.8745, 1.116e-08, -0.01535), (0.8079, 0.3347, -0.01535), (0.6184, 0.6184, -0.01535), (0.3347, 0.8079, -0.01535), (-0.9239, -0.3827, -0.04606), (-0.7071, -0.7071, -0.04606), (-1.51e-07, -1.0, -0.04606), (0.3827, -0.9239, -0.04606), (0.9239, -0.3827, -0.04606), (0.9239, 0.3827, -0.04606), (0.3827, 0.9239, -0.04606), (-0.7071, 0.7071, -0.04606), (-1.0, -4.572e-08, -0.04606), (-0.3827, -0.9239, -0.04606), (0.7071, -0.7071, -0.04606), (1.023e-17, 1.0, -0.04606), (-0.3827, 0.9239, -0.04606), (-0.9239, 0.3827, -0.04606), (1.0, 9.911e-09, -0.04606), (0.7071, 0.7071, -0.04606)], [], [(15, 31, 30, 14), (8, 24, 23, 7), (1, 17, 16, 0), (0, 16, 31, 15), (9, 25, 24, 8), (2, 18, 17, 1), (10, 26, 25, 9), (3, 19, 18, 2), (11, 27, 26, 10), (4, 20, 19, 3), (12, 28, 27, 11), (5, 21, 20, 4), (13, 29, 28, 12), (6, 22, 21, 5), (14, 30, 29, 13), (7, 23, 22, 6), (21, 22, 38, 37), (29, 30, 46, 45), (22, 23, 39, 38), (30, 31, 47, 46), (23, 24, 40, 39), (16, 17, 33, 32), (31, 16, 32, 47), (24, 25, 41, 40), (17, 18, 34, 33), (25, 26, 42, 41), (18, 19, 35, 34), (26, 27, 43, 42), (19, 20, 36, 35), (27, 28, 44, 43), (20, 21, 37, 36), (28, 29, 45, 44), (33, 34, 35, 36, 37, 38, 39, 40, 41, 42, 43, 44, 45, 46, 47, 32), (15, 14, 63, 54), (8, 7, 57, 50), (1, 0, 59, 60), (0, 15, 54, 59), (9, 8, 50, 51), (2, 1, 60, 55), (10, 9, 51, 58), (3, 2, 55, 61), (11, 10, 58, 52), (4, 3, 61, 56), (12, 11, 52, 62), (5, 4, 56, 48), (13, 12, 62, 53), (6, 5, 48, 49), (14, 13, 53, 63), (7, 6, 49, 57)])
me_mesoamerican_shield.polygons.foreach_set('use_smooth', [1, 1, 1, 1, 1, 1, 1, 1, 1, 1, 1, 1, 1, 1, 1, 1, 1, 1, 1, 1, 1, 1, 1, 1, 1, 1, 1, 1, 1, 1, 1, 1, 0, 1, 1, 1, 1, 1, 1, 1, 1, 1, 1, 1, 1, 1, 1, 1, 1])
_uv = me_mesoamerican_shield.uv_layers.new(name='UVMap')
_uv.uv.foreach_set('vector', [0.8937, 0.7748, 0.8694, 0.7635, 0.9404, 0.6039, 0.9637, 0.6069, 0.2543, 0.1148, 0.2633, 0.1266, 0.1291, 0.2504, 0.1156, 0.2397, 0.6075, 0.9752, 0.6048, 0.9544, 0.7468, 0.8834, 0.7648, 0.9029, 0.7648, 0.9029, 0.7468, 0.8834, 0.8694, 0.7635, 0.8937, 0.7748, 0.4222, 0.04332, 0.4285, 0.06831, 0.2633, 0.1266, 0.2543, 0.1148, 0.4273, 0.975, 0.4325, 0.9539, 0.6048, 0.9544, 0.6075, 0.9752, 0.6011, 0.04748, 0.5992, 0.06896, 0.4285, 0.06831, 0.4222, 0.04332, 0.2672, 0.912, 0.2748, 0.8965, 0.4325, 0.9539, 0.4273, 0.975, 0.7666, 0.117, 0.7568, 0.1373, 0.5992, 0.06896, 0.6011, 0.04748, 0.1266, 0.7821, 0.1416, 0.7774, 0.2748, 0.8965, 0.2672, 0.912, 0.8946, 0.2501, 0.8766, 0.2628, 0.7568, 0.1373, 0.7666, 0.117, 0.05704, 0.609, 0.07254, 0.6104, 0.1416, 0.7774, 0.1266, 0.7821, 0.9631, 0.4208, 0.9406, 0.4263, 0.8766, 0.2628, 0.8946, 0.2501, 0.05758, 0.422, 0.06862, 0.4264, 0.07254, 0.6104, 0.05704, 0.609, 0.9637, 0.6069, 0.9404, 0.6039, 0.9406, 0.4263, 0.9631, 0.4208, 0.1156, 0.2397, 0.1291, 0.2504, 0.06862, 0.4264, 0.05758, 0.422, 0.07254, 0.6104, 0.06862, 0.4264, 0.07653, 0.4278, 0.0804, 0.6088, 0.9406, 0.4263, 0.9404, 0.6039, 0.9325, 0.6026, 0.9327, 0.4279, 0.06862, 0.4264, 0.1291, 0.2504, 0.1359, 0.2546, 0.07653, 0.4278, 0.9404, 0.6039, 0.8694, 0.7635, 0.8626, 0.7594, 0.9325, 0.6026, 0.1291, 0.2504, 0.2633, 0.1266, 0.2679, 0.133, 0.1359, 0.2546, 0.7468, 0.8834, 0.6048, 0.9544, 0.6031, 0.9467, 0.7422, 0.877, 0.8694, 0.7635, 0.7468, 0.8834, 0.7422, 0.877, 0.8626, 0.7594, 0.2633, 0.1266, 0.4285, 0.06831, 0.4302, 0.07593, 0.2679, 0.133, 0.6048, 0.9544, 0.4325, 0.9539, 0.434, 0.9461, 0.6031, 0.9467, 0.4285, 0.06831, 0.5992, 0.06896, 0.5977, 0.07664, 0.4302, 0.07593, 0.4325, 0.9539, 0.2748, 0.8965, 0.2792, 0.8899, 0.434, 0.9461, 0.5992, 0.06896, 0.7568, 0.1373, 0.7524, 0.1439, 0.5977, 0.07664, 0.2748, 0.8965, 0.1416, 0.7774, 0.1482, 0.773, 0.2792, 0.8899, 0.7568, 0.1373, 0.8766, 0.2628, 0.87, 0.2672, 0.7524, 0.1439, 0.1416, 0.7774, 0.07254, 0.6104, 0.0804, 0.6088, 0.1482, 0.773, 0.8766, 0.2628, 0.9406, 0.4263, 0.9327, 0.4279, 0.87, 0.2672, 0.3301, 0.9101, 0.1861, 0.8139, 0.08989, 0.6699, 0.0561, 0.5, 0.08989, 0.3301, 0.1861, 0.1861, 0.3301, 0.08989, 0.5, 0.0561, 0.6699, 0.08989, 0.8139, 0.1861, 0.9101, 0.3301, 0.9439, 0.5, 0.9101, 0.6699, 0.8139, 0.8139, 0.6699, 0.9101, 0.5, 0.9439, 0.8937, 0.7748, 0.9637, 0.6069, 1.006, 0.6139, 0.9364, 0.8008, 0.2543, 0.1148, 0.1156, 0.2397, 0.09714, 0.2297, 0.2408, 0.09551, 0.6075, 0.9752, 0.7648, 0.9029, 0.8001, 0.9448, 0.6181, 1.023, 0.7648, 0.9029, 0.8937, 0.7748, 0.9364, 0.8008, 0.8001, 0.9448, 0.4222, 0.04332, 0.2543, 0.1148, 0.2408, 0.09551, 0.4148, 0.0246, 0.4273, 0.975, 0.6075, 0.9752, 0.6181, 1.023, 0.4198, 1.023, 0.6011, 0.04748, 0.4222, 0.04332, 0.4148, 0.0246, 0.6032, 0.02474, 0.2672, 0.912, 0.4273, 0.975, 0.4198, 1.023, 0.2607, 0.9319, 0.7666, 0.117, 0.6011, 0.04748, 0.6032, 0.02474, 0.7934, 0.08484, 0.1266, 0.7821, 0.2672, 0.912, 0.2607, 0.9319, 0.107, 0.7983, 0.8946, 0.2501, 0.7666, 0.117, 0.7934, 0.08484, 0.9313, 0.2279, 0.05704, 0.609, 0.1266, 0.7821, 0.107, 0.7983, 0.02274, 0.6162, 0.9631, 0.4208, 0.8946, 0.2501, 0.9313, 0.2279, 1.005, 0.4136, 0.05758, 0.422, 0.05704, 0.609, 0.02274, 0.6162, 0.02709, 0.4146, 0.9637, 0.6069, 0.9631, 0.4208, 1.005, 0.4136, 1.006, 0.6139, 0.1156, 0.2397, 0.05758, 0.422, 0.02709, 0.4146, 0.09714, 0.2297])
me_mesoamerican_shield.use_remesh_preserve_volume = False
me_mesoamerican_shield.use_remesh_preserve_attributes = False
me_mesoamerican_shield.use_mirror_vertex_groups = False
me_mesoamerican_shield.update()

# ---- objects
ob_macehuatil = bpy.data.objects.new('Macehuatil', me_macehuatul)
ob_copper_axe = bpy.data.objects.new('Copper_Axe', me_copper_axe)
ob_obsidiana_sper = bpy.data.objects.new('Obsidiana_Sper', me_obsidiana_sper)
ob_atlat = bpy.data.objects.new('Atlat', me_atlat)
ob_prop_arrow = bpy.data.objects.new('prop-arrow', None)
ob_mesoamerican_shield_back = bpy.data.objects.new('Mesoamerican_Shield_Back', me_mesoamerican_shield__back)
ob_decoration_shield = bpy.data.objects.new('Decoration_Shield', me_decoration_shield)
ob_mesoamerican_shield = bpy.data.objects.new('Mesoamerican_Shield', me_mesoamerican_shield)
ob_prop_root = bpy.data.objects.new('prop-root', None)
ob_prop_decoration = bpy.data.objects.new('prop-decoration', None)

# ---- transforms, parenting, visibility, modifiers, constraints
ob_macehuatil.location = (0.0002532, -4.902e-12, 0.1605)
ob_macehuatil.rotation_euler = (0.0, -0.0, -1.571)
ob_macehuatil.lineart.crease_threshold = 0.0
ob_copper_axe.location = (0.0, 0.0, 0.0)
ob_copper_axe.lineart.crease_threshold = 0.0
ob_obsidiana_sper.location = (0.0, 0.0, 0.0)
ob_obsidiana_sper.rotation_euler = (-3.142, 2.687e-07, -1.571)
ob_obsidiana_sper.lineart.crease_threshold = 0.0
ob_atlat.location = (0.0, 0.0, -0.1857)
ob_atlat.lineart.crease_threshold = 0.0
ob_prop_arrow.parent = ob_atlat
ob_prop_arrow.matrix_parent_inverse = Matrix(((1.0, 0.0, 0.0, 0.0), (0.0, 1.0, 0.0, 0.0), (0.0, 0.0, 1.0, 0.1857), (0.0, 0.0, 0.0, 1.0)))
ob_prop_arrow.location = (0.029, -4.122e-16, 1.347)
ob_prop_arrow.rotation_euler = (-1.168e-05, -1.582, 1.155e-05)
ob_prop_arrow.empty_display_size = 0.3769
ob_prop_arrow.empty_image_offset = (0.0, 0.0)
ob_prop_arrow.lineart.crease_threshold = 0.0
ob_mesoamerican_shield_back.location = (0.0, 0.0, 0.0)
ob_mesoamerican_shield_back.rotation_euler = (1.571, 2.22e-16, 2.22e-16)
ob_mesoamerican_shield_back.lineart.crease_threshold = 0.0
ob_decoration_shield.location = (0.0, 0.0, 0.0)
ob_decoration_shield.rotation_euler = (1.571, 2.22e-16, 2.22e-16)
ob_decoration_shield.lineart.crease_threshold = 0.0
ob_mesoamerican_shield.location = (0.0, 0.0, 0.0)
ob_mesoamerican_shield.rotation_euler = (1.571, 2.22e-16, 2.22e-16)
ob_mesoamerican_shield.scale = (0.7437, 0.7437, 0.7437)
ob_mesoamerican_shield.lineart.crease_threshold = 0.0
ob_prop_root.parent = ob_mesoamerican_shield
ob_prop_root.matrix_parent_inverse = Matrix(((1.345, 2.986e-16, -2.986e-16, 0.0), (2.986e-16, -5.877e-08, 1.345, 0.0), (2.986e-16, -1.345, -5.877e-08, 0.0), (0.0, 0.0, 0.0, 1.0)))
ob_prop_root.location = (0.0, 0.0, 0.0)
ob_prop_root.empty_image_offset = (0.0, 0.0)
ob_prop_root.lineart.crease_threshold = 0.0
ob_prop_decoration.parent = ob_mesoamerican_shield
ob_prop_decoration.matrix_parent_inverse = Matrix(((1.345, 2.986e-16, -2.986e-16, 0.0), (2.986e-16, -5.877e-08, 1.345, 0.0), (2.986e-16, -1.345, -5.877e-08, 0.0), (0.0, 0.0, 0.0, 1.0)))
ob_prop_decoration.location = (-1.664e-24, 0.0, -0.002742)
ob_prop_decoration.empty_image_offset = (0.0, 0.0)
ob_prop_decoration.lineart.crease_threshold = 0.0

# ---- collection membership
col_collection_1.objects.link(ob_macehuatil)
col_collection_2.objects.link(ob_copper_axe)
col_collection_3.objects.link(ob_obsidiana_sper)
col_collection_4.objects.link(ob_atlat)
col_collection_4.objects.link(ob_prop_arrow)
col_collection_5.objects.link(ob_mesoamerican_shield_back)
col_collection_5.objects.link(ob_decoration_shield)
col_collection_5.objects.link(ob_mesoamerican_shield)
col_collection_5.objects.link(ob_prop_root)
col_collection_5.objects.link(ob_prop_decoration)

# ---- scene / render settings (as saved in the file)
scene.frame_start = 1; scene.frame_end = 250; scene.frame_set(1)
scene.render.engine = 'BLENDER_EEVEE_NEXT'
scene.render.resolution_percentage = 50
scene.render.dither_intensity = 0.0
scene.cycles.use_denoising = False
scene.cycles.samples = 128
scene.cycles.sampling_pattern = 'TABULATED_SOBOL'
scene.cycles.use_adaptive_sampling = False
scene.cycles.use_light_tree = False
scene.cycles.blur_glossy = 0.0
scene.cycles.sample_clamp_indirect = 0.0
scene.view_settings.view_transform = 'Standard'
bpy.context.view_layer.update()

# ---- added for rendering (the .blend has no active camera and no usable light): camera, sun
cam_auto = bpy.data.cameras.new('AutoCamera')
cam_auto.lens = 50.0
cam_auto.sensor_width = 36.0
cam_auto.clip_end = 1000.0
ob_auto_camera = bpy.data.objects.new('AutoCamera', cam_auto)
scene.collection.objects.link(ob_auto_camera)
ob_auto_camera.location = (5.59503, -6.76978, 5.59184)
ob_auto_camera.rotation_euler = (1.09748, -7.21219e-08, 0.694738)
scene.camera = ob_auto_camera
light_auto_sun = bpy.data.lights.new('AutoSun', 'SUN')
light_auto_sun.energy = 3.0
light_auto_sun.angle = 0.0523599
ob_auto_sun = bpy.data.objects.new('AutoSun', light_auto_sun)
scene.collection.objects.link(ob_auto_sun)
ob_auto_sun.rotation_euler = (0.872665, 0.174533, 0.523599)
bpy.context.view_layer.update()
